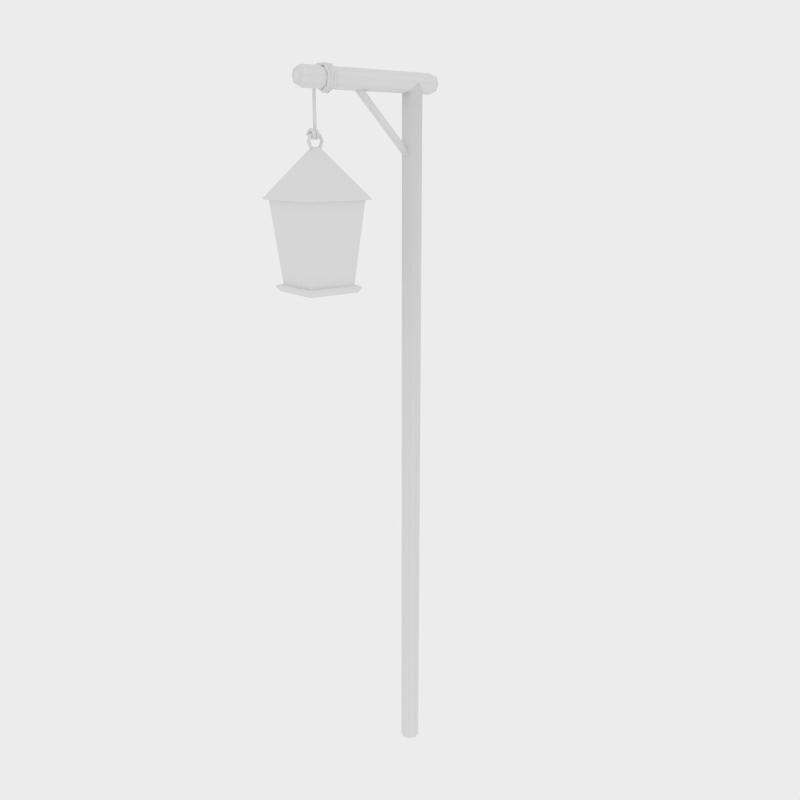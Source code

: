# Source: OldLampPost.blend  (saved by Blender 2.69.0; exported with 4.5.12 LTS)
import bpy
from mathutils import Matrix  # noqa: F401  (used for matrix-valued properties, if any)

bpy.ops.wm.read_factory_settings(use_empty=True)
scene = bpy.context.scene
scene.name = 'Scene'

# ---- collections
col_collection_1 = bpy.data.collections.new('Collection 1'); scene.collection.children.link(col_collection_1)

# ---- materials (node trees are filled in below, after node groups)
mat_lamp = bpy.data.materials.new('lamp')
mat_lamp.alpha_threshold = 0.0
mat_lamp.use_transparent_shadow = False
mat_lamp.specular_color = (0.0, 0.0, 0.0)
mat_lamp.roughness = 0.5
mat_lamp.specular_intensity = 0.0
mat_lamp.line_color = (0.0, 0.0, 0.0, 1.0)

# ---- material node trees

# ---- world
world_world = bpy.data.worlds.new('World'); scene.world = world_world
world_world.color = (0.8412, 0.8412, 0.8412)
world_world.use_sun_shadow = False
world_world.sun_shadow_jitter_overblur = 0.0
world_world.cycles.sampling_method = 'MANUAL'
world_world.cycles.sample_map_resolution = 256

# ---- cameras
cam_camera_001 = bpy.data.cameras.new('Camera.001')
cam_camera_001.clip_end = 100.0
cam_camera_001.lens = 35.0
cam_camera_001.sensor_width = 32.0
cam_camera_001.sensor_height = 18.0
cam_camera_001.display_size = 2.0
cam_camera_001.dof.focus_distance = 0.0
cam_camera_001.dof.aperture_fstop = 128.0

# ---- meshes
me_torus_003 = bpy.data.meshes.new('Torus.003')
me_torus_003.from_pydata([(1.25, -4.011e-06, 1.316e-07), (1.125, -3.692e-06, 0.2165), (0.875, -3.653e-06, 0.2165), (0.75, -3.932e-06, 1.266e-07), (0.875, -4.251e-06, -0.2165), (1.125, -4.29e-06, -0.2165), (0.8839, 0.8839, 1.292e-07), (0.7955, 0.7955, 0.2165), (0.6187, 0.6187, 0.2165), (0.5303, 0.5303, 1.252e-07), (0.6187, 0.6187, -0.2165), (0.7955, 0.7955, -0.2165), (5.96e-08, 1.25, 1.209e-07), (3.281e-07, 1.125, 0.2165), (2.983e-07, 0.875, 0.2165), (8.941e-08, 0.75, 1.202e-07), (-1.195e-07, 0.875, -0.2165), (-8.969e-08, 1.125, -0.2165), (-0.8839, 0.8839, 1.117e-07), (-0.7955, 0.7955, 0.2165), (-0.6187, 0.6187, 0.2165), (-0.5303, 0.5303, 1.147e-07), (-0.6187, 0.6187, -0.2165), (-0.7955, 0.7955, -0.2165), (-1.25, -3.51e-06, 1.068e-07), (-1.125, -3.241e-06, 0.2165), (-0.875, -3.302e-06, 0.2165), (-0.75, -3.632e-06, 1.118e-07), (-0.875, -3.9e-06, -0.2165), (-1.125, -3.839e-06, -0.2165), (-0.8839, -0.8839, 1.092e-07), (-0.7955, -0.7955, 0.2165), (-0.6187, -0.6187, 0.2165), (-0.5303, -0.5303, 1.132e-07), (-0.6187, -0.6187, -0.2165), (-0.7955, -0.7955, -0.2165), (5.96e-08, -1.25, 1.175e-07), (3.281e-07, -1.125, 0.2165), (2.983e-07, -0.875, 0.2165), (8.941e-08, -0.75, 1.182e-07), (-1.195e-07, -0.875, -0.2165), (-8.969e-08, -1.125, -0.2165), (0.8839, -0.8839, 1.268e-07), (0.7955, -0.7955, 0.2165), (0.6187, -0.6187, 0.2165), (0.5303, -0.5303, 1.237e-07), (0.6187, -0.6187, -0.2165), (0.7955, -0.7955, -0.2165), (0.3183, 0.9058, -0.2711), (0.5211, 0.9085, -0.3866), (0.5211, 0.9139, -0.6176), (0.3183, 0.9165, -0.7331), (0.1154, 0.9139, -0.6176), (0.1154, 0.9085, -0.3866), (0.2576, 0.7117, -0.1782), (0.4696, 0.6273, -0.2669), (0.4696, 0.4585, -0.4442), (0.2576, 0.3741, -0.5328), (0.04556, 0.4585, -0.4442), (0.04556, 0.6273, -0.2669), (0.1919, 0.6351, -0.0005601), (0.4039, 0.5127, -0.001149), (0.4039, 0.2679, -0.002326), (0.1919, 0.1455, -0.002915), (-0.02017, 0.2679, -0.002326), (-0.02017, 0.5127, -0.001149), (0.1261, 0.71, 0.1778), (0.3381, 0.6248, 0.2657), (0.3381, 0.4542, 0.4413), (0.1261, 0.369, 0.5291), (-0.0859, 0.4542, 0.4413), (-0.0859, 0.6248, 0.2657), (0.06039, 0.8906, 0.2475), (0.2724, 0.8948, 0.3698), (0.2724, 0.9032, 0.6145), (0.06039, 0.9074, 0.7368), (-0.1516, 0.9032, 0.6145), (-0.1516, 0.8948, 0.3698), (-0.005338, 1.066, 0.1656), (0.2067, 1.157, 0.2473), (0.2067, 1.339, 0.4108), (-0.005338, 1.43, 0.4926), (-0.2174, 1.339, 0.4108), (-0.2174, 1.157, 0.2473), (-0.07107, 1.128, -0.01756), (0.1409, 1.25, -0.02658), (0.1409, 1.495, -0.04462), (-0.07107, 1.617, -0.05363), (-0.2831, 1.495, -0.04462), (-0.2831, 1.25, -0.02658), (-0.1368, 1.04, -0.1895), (0.07522, 1.118, -0.2838), (0.07522, 1.274, -0.4723), (-0.1368, 1.352, -0.5665), (-0.3488, 1.274, -0.4723), (-0.3488, 1.118, -0.2838), (-0.2025, 0.8542, -0.2448), (0.009488, 0.8404, -0.3664), (0.009488, 0.8128, -0.6096), (-0.2025, 0.799, -0.7313), (-0.4145, 0.8128, -0.6096), (-0.4145, 0.8404, -0.3664), (-0.2683, 0.6859, -0.1494), (-0.05624, 0.5886, -0.2237), (-0.05624, 0.3941, -0.3724), (-0.2683, 0.2969, -0.4468), (-0.4803, 0.3941, -0.3724), (-0.4803, 0.5886, -0.2237), (-0.334, 0.6379, 0.03809), (-0.122, 0.517, 0.05666), (-0.122, 0.275, 0.09379), (-0.334, 0.154, 0.1124), (-0.546, 0.275, 0.09379), (-0.546, 0.517, 0.05666), (-0.3997, 0.7399, 0.2026), (-0.1877, 0.6694, 0.3026), (-0.1877, 0.5284, 0.5028), (-0.3997, 0.458, 0.6029), (-0.6117, 0.5284, 0.5028), (-0.6117, 0.6694, 0.3026), (-0.4654, 0.9291, 0.2431), (-0.2534, 0.9524, 0.3633), (-0.2534, 0.999, 0.6036), (-0.4654, 1.022, 0.7238), (-0.6775, 0.999, 0.6036), (-0.6775, 0.9524, 0.3633), (-0.5312, 1.089, 0.1348), (-0.3192, 1.192, 0.2013), (-0.3192, 1.398, 0.3342), (-0.5312, 1.501, 0.4007), (-0.7432, 1.398, 0.3342), (-0.7432, 1.192, 0.2013), (-0.5969, 1.122, -0.05587), (-0.3849, 1.242, -0.08387), (-0.3849, 1.48, -0.1399), (-0.5969, 1.599, -0.1679), (-0.8089, 1.48, -0.1399), (-0.8089, 1.242, -0.08387), (-0.6626, 1.008, -0.2118), (-0.4506, 1.07, -0.3171), (-0.4506, 1.195, -0.5278), (-0.6626, 1.258, -0.6331), (-0.8747, 1.195, -0.5278), (-0.8747, 1.07, -0.3171), (-0.7284, 0.8162, -0.2374), (-0.5164, 0.7835, -0.3554), (-0.5164, 0.7182, -0.5913), (-0.7284, 0.6855, -0.7093), (-0.9404, 0.7182, -0.5913), (-0.9404, 0.7835, -0.3554), (0.3132, 7.799, -0.2962), (0.1195, 7.825, -0.4049), (0.1195, 7.878, -0.6223), (0.3132, 7.904, -0.731), (0.5069, 7.878, -0.6223), (0.5069, 7.825, -0.4049), (0.371, 8.748, 0.4831), (0.1773, 8.849, 0.4364), (0.1773, 9.052, 0.3429), (0.371, 9.154, 0.2961), (0.5646, 9.052, 0.3429), (0.5646, 8.849, 0.4364), (0.4287, 8.723, 1.71), (0.2351, 8.822, 1.761), (0.2351, 9.022, 1.863), (0.4287, 9.121, 1.914), (0.6224, 9.022, 1.863), (0.6224, 8.822, 1.761), (0.4865, 7.743, 2.45), (0.2929, 7.765, 2.56), (0.2929, 7.808, 2.779), (0.4865, 7.83, 2.889), (0.6802, 7.808, 2.779), (0.6802, 7.765, 2.56), (0.5443, 6.556, 2.139), (0.3506, 6.483, 2.224), (0.3506, 6.338, 2.394), (0.5443, 6.265, 2.479), (0.7379, 6.338, 2.394), (0.7379, 6.483, 2.224), (0.602, 6.065, 1.014), (0.4084, 5.954, 1.009), (0.4084, 5.73, 1.0), (0.602, 5.619, 0.9956), (0.7957, 5.73, 1.0), (0.7957, 5.954, 1.009), (0.6598, 6.646, -0.06797), (0.4662, 6.58, -0.1585), (0.4662, 6.449, -0.3397), (0.6598, 6.383, -0.4302), (0.8535, 6.449, -0.3397), (0.8535, 6.58, -0.1585), (0.7176, 7.855, -0.2816), (0.5239, 7.885, -0.3892), (0.5239, 7.946, -0.6043), (0.7176, 7.977, -0.7119), (0.9112, 7.946, -0.6043), (0.9112, 7.885, -0.3892), (0.7754, 8.771, 0.5356), (0.5817, 8.874, 0.493), (0.5817, 9.081, 0.4079), (0.7754, 9.184, 0.3653), (0.969, 9.081, 0.4079), (0.969, 8.874, 0.493), (0.8331, 8.696, 1.761), (0.6395, 8.793, 1.816), (0.6395, 8.988, 1.925), (0.8331, 9.085, 1.98), (1.027, 8.988, 1.925), (1.027, 8.793, 1.816), (0.8909, 7.687, 2.46), (0.6972, 7.704, 2.571), (0.6972, 7.739, 2.792), (0.8909, 7.756, 2.902), (1.085, 7.739, 2.792), (1.085, 7.704, 2.571), (0.9487, 6.513, 2.101), (0.755, 6.437, 2.183), (0.755, 6.285, 2.347), (0.9487, 6.209, 2.429), (1.142, 6.285, 2.347), (1.142, 6.437, 2.183), (1.006, 6.069, 0.9566), (0.8128, 5.957, 0.9475), (0.8128, 5.735, 0.9293), (1.006, 5.623, 0.9202), (1.2, 5.735, 0.9293), (1.2, 5.957, 0.9475), (1.064, 6.693, -0.1006), (0.8705, 6.631, -0.1938), (0.8705, 6.507, -0.3801), (1.064, 6.446, -0.4732), (1.258, 6.507, -0.3801), (1.258, 6.631, -0.1938), (1.122, 7.909, -0.2649), (0.9283, 7.944, -0.3711), (0.9283, 8.014, -0.5835), (1.122, 8.049, -0.6898), (1.316, 8.014, -0.5835), (1.316, 7.944, -0.3711), (1.18, 8.791, 0.589), (0.9861, 8.896, 0.5507), (0.9861, 9.106, 0.474), (1.18, 9.211, 0.4357), (1.373, 9.106, 0.474), (1.373, 8.896, 0.5507), (1.238, 8.667, 1.81), (1.044, 8.762, 1.869), (1.044, 8.952, 1.987), (1.238, 9.047, 2.045), (1.431, 8.952, 1.987), (1.431, 8.762, 1.869), (1.295, 7.63, 2.468), (1.102, 7.643, 2.579), (1.102, 7.668, 2.801), (1.295, 7.681, 2.912), (1.489, 7.668, 2.801), (1.489, 7.643, 2.579), (1.353, 6.472, 2.061), (1.159, 6.393, 2.14), (1.159, 6.234, 2.297), (1.353, 6.154, 2.376), (1.547, 6.234, 2.297), (1.547, 6.393, 2.14), (1.411, 6.075, 0.8996), (1.217, 5.964, 0.886), (1.217, 5.742, 0.8588), (1.411, 5.631, 0.8451), (1.604, 5.742, 0.8588), (1.604, 5.964, 0.886), (16.16, -91.8, 1.071), (15.76, -91.8, 2.03), (14.8, -91.8, 2.428), (13.84, -91.8, 2.03), (13.44, -91.8, 1.071), (13.84, -91.8, 0.1116), (14.8, -91.8, -0.2858), (15.76, -91.8, 0.1116), (4.942, -7.08, 4.958), (-4.945, -7.08, 4.96), (0.4517, -0.784, 0.4695), (4.389, -7.08, 4.405), (-4.392, -7.08, 4.406), (3.286, -17.89, 3.303), (-3.29, -17.89, 3.304), (-0.4566, -0.784, 0.4697), (0.2605, -0.666, 0.2784), (-0.2655, -0.666, 0.2785), (4.912, -6.861, 4.928), (-4.915, -6.861, 4.93), (3.776, -17.89, 3.793), (-3.78, -17.89, 3.794), (4.052, -18.16, 4.068), (-4.055, -18.16, 4.07), (3.6, -18.8, 3.617), (-3.604, -18.8, 3.618), (-4.321, -7.784, 0.01543), (4.316, -7.784, 0.01543), (4.317, -7.784, 4.333), (-4.32, -7.784, 4.335), (3.359, -17.18, 3.376), (-3.363, -17.18, 3.377), (-4.946, -7.08, 0.01543), (4.941, -7.08, 0.01543), (-4.393, -7.08, 0.01543), (4.387, -7.08, 0.01543), (-3.291, -17.89, 0.01543), (3.285, -17.89, 0.01543), (-4.916, -6.861, 0.01543), (4.911, -6.861, 0.01543), (-3.78, -17.89, 0.01543), (3.775, -17.89, 0.01543), (-4.056, -18.16, 0.01543), (4.051, -18.36, 0.01543), (-3.605, -18.8, 0.01543), (3.6, -18.8, 0.01543), (3.358, -17.18, 0.01469), (-3.363, -17.18, 0.01543), (4.942, -7.08, 4.134), (0.4517, -0.784, 0.3938), (4.388, -7.08, 3.673), (3.286, -17.89, 2.755), (0.2605, -0.666, 0.2345), (4.912, -6.861, 4.109), (3.776, -17.89, 3.163), (4.052, -18.16, 3.392), (3.6, -18.8, 3.016), (-4.32, -7.784, 3.615), (-3.363, -17.18, 2.817), (-4.945, -7.08, 4.136), (-0.4566, -0.784, 0.394), (-4.392, -7.08, 3.675), (-3.29, -17.89, 2.756), (-0.2655, -0.666, 0.2346), (-4.915, -6.861, 4.111), (-3.78, -17.89, 3.165), (-4.055, -18.16, 3.394), (-3.604, -18.8, 3.018), (4.317, -7.784, 3.613), (3.359, -17.18, 2.815), (3.965, -7.08, 4.958), (0.362, -0.784, 0.4695), (3.521, -7.08, 4.405), (2.637, -17.89, 3.303), (0.2085, -0.666, 0.2784), (3.941, -6.861, 4.928), (3.03, -17.89, 3.793), (3.251, -18.16, 4.068), (2.889, -18.8, 3.617), (3.464, -7.784, 4.333), (2.695, -17.18, 3.376), (2.888, -18.8, 0.01479), (0.2085, -0.666, 0.2345), (2.889, -18.8, 3.017), (-3.907, -7.08, 4.96), (-0.3613, -0.784, 0.4697), (-3.47, -7.08, 4.406), (-2.6, -17.89, 3.304), (-0.2103, -0.666, 0.2785), (-3.884, -6.861, 4.93), (-2.987, -17.89, 3.794), (-3.204, -18.16, 4.069), (-2.848, -18.8, 3.618), (-3.414, -7.784, 4.334), (-2.657, -17.18, 3.377), (-2.849, -18.8, 0.01606), (-0.2103, -0.666, 0.2346), (-2.848, -18.8, 3.018), (4.942, -7.08, -4.927), (-4.945, -7.08, -4.929), (0.4517, -0.784, -0.4387), (4.388, -7.08, -4.374), (-4.392, -7.08, -4.376), (3.286, -17.89, -3.272), (-3.29, -17.89, -3.273), (-0.4566, -0.784, -0.4389), (0.2605, -0.666, -0.2475), (-0.2655, -0.666, -0.2476), (4.912, -6.861, -4.897), (-4.915, -6.861, -4.899), (3.776, -17.89, -3.762), (-3.78, -17.89, -3.763), (4.052, -18.16, -4.037), (-4.055, -18.16, -4.039), (3.6, -18.8, -3.586), (-3.604, -18.8, -3.588), (4.317, -7.784, -4.302), (-4.32, -7.784, -4.304), (3.359, -17.18, -3.345), (-3.363, -17.18, -3.346), (0.4516, -0.784, 0.01543), (-0.4567, -0.784, 0.01543), (0.2604, -0.666, 0.01543), (-0.2655, -0.666, 0.01543), (3.358, -17.18, 0.01617), (4.942, -7.08, -4.103), (0.4517, -0.784, -0.363), (4.388, -7.08, -3.642), (3.286, -17.89, -2.724), (0.2605, -0.666, -0.2037), (4.912, -6.861, -4.078), (3.776, -17.89, -3.132), (4.052, -18.16, -3.361), (3.6, -18.8, -2.986), (-4.32, -7.784, -3.584), (-3.363, -17.18, -2.786), (-4.945, -7.08, -4.105), (-0.4566, -0.784, -0.3632), (-4.392, -7.08, -3.644), (-3.29, -17.89, -2.725), (-0.2655, -0.666, -0.2038), (-4.915, -6.861, -4.08), (-3.78, -17.89, -3.134), (-4.055, -18.16, -3.363), (-3.604, -18.8, -2.987), (4.317, -7.784, -3.582), (3.359, -17.18, -2.785), (3.965, -7.08, -4.927), (0.362, -0.784, -0.4387), (3.521, -7.08, -4.374), (2.637, -17.89, -3.272), (0.2085, -0.666, -0.2475), (3.941, -6.861, -4.897), (3.03, -17.89, -3.762), (3.251, -18.16, -4.037), (2.889, -18.8, -3.586), (3.464, -7.784, -4.302), (2.695, -17.18, -3.345), (0.2085, -0.666, 0.01543), (2.888, -18.8, 0.01607), (0.2085, -0.666, -0.2037), (2.889, -18.8, -2.986), (-3.907, -7.08, -4.929), (-0.3613, -0.784, -0.4388), (-3.47, -7.08, -4.375), (-2.6, -17.89, -3.273), (-0.2103, -0.666, -0.2476), (-3.884, -6.861, -4.899), (-2.987, -17.89, -3.763), (-3.204, -18.16, -4.039), (-2.848, -18.8, -3.587), (-3.414, -7.784, -4.304), (-2.657, -17.18, -3.346), (-0.2104, -0.666, 0.01543), (-2.849, -18.8, 0.0148), (-0.2103, -0.666, -0.2038), (-2.848, -18.8, -2.987), (15.92, -2.832, 1.071), (4.465, 8.62, 1.071), (15.81, -2.938, 1.432), (4.36, 8.514, 1.432), (15.56, -3.193, 1.582), (4.104, 8.258, 1.582), (15.3, -3.449, 1.432), (3.849, 8.003, 1.432), (15.19, -3.555, 1.071), (3.743, 7.897, 1.071), (15.3, -3.449, 0.7097), (3.849, 8.003, 0.7097), (15.56, -3.193, 0.56), (4.104, 8.258, 0.56), (15.81, -2.938, 0.7097), (4.36, 8.514, 0.7097), (16.16, -91.8, 1.071), (16.16, 7.561, 1.071), (15.76, -91.8, 2.03), (15.76, 7.561, 2.03), (14.8, -91.8, 2.428), (14.8, 7.561, 2.428), (13.84, -91.8, 2.03), (13.84, 7.561, 2.03), (13.44, -91.8, 1.071), (13.44, 7.561, 1.071), (13.84, -91.8, 0.1116), (13.84, 7.561, 0.1116), (14.8, -91.8, -0.2858), (14.8, 7.561, -0.2858), (15.76, -91.8, 0.1116), (15.76, 7.561, 0.1116), (-3.173, 6.451, 1.071), (18.37, 6.319, 1.071), (-3.173, 6.754, 1.801), (18.37, 6.66, 1.895), (-3.173, 7.484, 2.103), (18.37, 7.484, 2.236), (-3.173, 8.214, 1.801), (18.37, 8.307, 1.895), (-3.173, 8.516, 1.071), (18.37, 8.649, 1.071), (-3.173, 8.214, 0.3411), (18.37, 8.307, 0.2472), (-3.173, 7.484, 0.03876), (18.37, 7.484, -0.09405), (-3.173, 6.754, 0.3411), (18.37, 6.66, 0.2472), (-2.55, 6.127, 1.071), (-2.55, 6.524, 2.03), (-2.55, 7.484, 2.428), (-2.55, 8.443, 2.03), (-2.55, 8.84, 1.071), (-2.55, 8.443, 0.1116), (-2.55, 7.484, -0.2858), (-2.55, 6.524, 0.1116), (17.68, 6.127, 1.071), (17.68, 6.524, 2.03), (17.68, 7.484, 2.428), (17.68, 8.443, 2.03), (17.68, 8.84, 1.071), (17.68, 8.443, 0.1116), (17.68, 7.484, -0.2858), (17.68, 6.524, 0.1116)], [], [(0, 6, 7, 1), (1, 7, 8, 2), (2, 8, 9, 3), (3, 9, 10, 4), (4, 10, 11, 5), (0, 5, 11, 6), (6, 12, 13, 7), (7, 13, 14, 8), (8, 14, 15, 9), (9, 15, 16, 10), (10, 16, 17, 11), (11, 17, 12, 6), (12, 18, 19, 13), (13, 19, 20, 14), (14, 20, 21, 15), (15, 21, 22, 16), (16, 22, 23, 17), (17, 23, 18, 12), (18, 24, 25, 19), (19, 25, 26, 20), (20, 26, 27, 21), (21, 27, 28, 22), (22, 28, 29, 23), (23, 29, 24, 18), (24, 30, 31, 25), (25, 31, 32, 26), (26, 32, 33, 27), (27, 33, 34, 28), (28, 34, 35, 29), (29, 35, 30, 24), (30, 36, 37, 31), (31, 37, 38, 32), (32, 38, 39, 33), (33, 39, 40, 34), (34, 40, 41, 35), (35, 41, 36, 30), (36, 42, 43, 37), (37, 43, 44, 38), (38, 44, 45, 39), (39, 45, 46, 40), (40, 46, 47, 41), (41, 47, 42, 36), (42, 0, 1, 43), (43, 1, 2, 44), (44, 2, 3, 45), (45, 3, 4, 46), (46, 4, 5, 47), (47, 5, 0, 42), (49, 48, 54, 55), (55, 54, 60, 61), (61, 60, 66, 67), (67, 66, 72, 73), (73, 72, 78, 79), (79, 78, 84, 85), (85, 84, 90, 91), (91, 90, 96, 97), (97, 96, 102, 103), (103, 102, 108, 109), (109, 108, 114, 115), (115, 114, 120, 121), (121, 120, 126, 127), (127, 126, 132, 133), (133, 132, 138, 139), (139, 138, 144, 145), (50, 49, 55, 56), (56, 55, 61, 62), (62, 61, 67, 68), (68, 67, 73, 74), (74, 73, 79, 80), (80, 79, 85, 86), (86, 85, 91, 92), (92, 91, 97, 98), (98, 97, 103, 104), (104, 103, 109, 110), (110, 109, 115, 116), (116, 115, 121, 122), (122, 121, 127, 128), (128, 127, 133, 134), (134, 133, 139, 140), (140, 139, 145, 146), (51, 50, 56, 57), (57, 56, 62, 63), (63, 62, 68, 69), (69, 68, 74, 75), (75, 74, 80, 81), (81, 80, 86, 87), (87, 86, 92, 93), (93, 92, 98, 99), (99, 98, 104, 105), (105, 104, 110, 111), (111, 110, 116, 117), (117, 116, 122, 123), (123, 122, 128, 129), (129, 128, 134, 135), (135, 134, 140, 141), (141, 140, 146, 147), (52, 51, 57, 58), (58, 57, 63, 64), (64, 63, 69, 70), (70, 69, 75, 76), (76, 75, 81, 82), (82, 81, 87, 88), (88, 87, 93, 94), (94, 93, 99, 100), (100, 99, 105, 106), (106, 105, 111, 112), (112, 111, 117, 118), (118, 117, 123, 124), (124, 123, 129, 130), (130, 129, 135, 136), (136, 135, 141, 142), (142, 141, 147, 148), (53, 52, 58, 59), (59, 58, 64, 65), (65, 64, 70, 71), (71, 70, 76, 77), (77, 76, 82, 83), (83, 82, 88, 89), (89, 88, 94, 95), (95, 94, 100, 101), (101, 100, 106, 107), (107, 106, 112, 113), (113, 112, 118, 119), (119, 118, 124, 125), (125, 124, 130, 131), (131, 130, 136, 137), (137, 136, 142, 143), (143, 142, 148, 149), (48, 53, 59, 54), (54, 59, 65, 60), (60, 65, 71, 66), (66, 71, 77, 72), (72, 77, 83, 78), (78, 83, 89, 84), (84, 89, 95, 90), (90, 95, 101, 96), (96, 101, 107, 102), (102, 107, 113, 108), (108, 113, 119, 114), (114, 119, 125, 120), (120, 125, 131, 126), (126, 131, 137, 132), (132, 137, 143, 138), (138, 143, 149, 144), (151, 150, 156, 157), (157, 156, 162, 163), (163, 162, 168, 169), (169, 168, 174, 175), (175, 174, 180, 181), (181, 180, 186, 187), (187, 186, 192, 193), (193, 192, 198, 199), (199, 198, 204, 205), (205, 204, 210, 211), (211, 210, 216, 217), (217, 216, 222, 223), (223, 222, 228, 229), (229, 228, 234, 235), (235, 234, 240, 241), (241, 240, 246, 247), (247, 246, 252, 253), (253, 252, 258, 259), (259, 258, 264, 265), (152, 151, 157, 158), (158, 157, 163, 164), (164, 163, 169, 170), (170, 169, 175, 176), (176, 175, 181, 182), (182, 181, 187, 188), (188, 187, 193, 194), (194, 193, 199, 200), (200, 199, 205, 206), (206, 205, 211, 212), (212, 211, 217, 218), (218, 217, 223, 224), (224, 223, 229, 230), (230, 229, 235, 236), (236, 235, 241, 242), (242, 241, 247, 248), (248, 247, 253, 254), (254, 253, 259, 260), (260, 259, 265, 266), (154, 155, 49, 50), (153, 152, 158, 159), (159, 158, 164, 165), (165, 164, 170, 171), (171, 170, 176, 177), (177, 176, 182, 183), (183, 182, 188, 189), (189, 188, 194, 195), (195, 194, 200, 201), (201, 200, 206, 207), (207, 206, 212, 213), (213, 212, 218, 219), (219, 218, 224, 225), (225, 224, 230, 231), (231, 230, 236, 237), (237, 236, 242, 243), (243, 242, 248, 249), (249, 248, 254, 255), (255, 254, 260, 261), (261, 260, 266, 267), (155, 150, 48, 49), (154, 153, 159, 160), (160, 159, 165, 166), (166, 165, 171, 172), (172, 171, 177, 178), (178, 177, 183, 184), (184, 183, 189, 190), (190, 189, 195, 196), (196, 195, 201, 202), (202, 201, 207, 208), (208, 207, 213, 214), (214, 213, 219, 220), (220, 219, 225, 226), (226, 225, 231, 232), (232, 231, 237, 238), (238, 237, 243, 244), (244, 243, 249, 250), (250, 249, 255, 256), (256, 255, 261, 262), (262, 261, 267, 268), (150, 151, 53, 48), (265, 264, 269, 268, 267, 266), (155, 154, 160, 161), (161, 160, 166, 167), (167, 166, 172, 173), (173, 172, 178, 179), (179, 178, 184, 185), (185, 184, 190, 191), (191, 190, 196, 197), (197, 196, 202, 203), (203, 202, 208, 209), (209, 208, 214, 215), (215, 214, 220, 221), (221, 220, 226, 227), (227, 226, 232, 233), (233, 232, 238, 239), (239, 238, 244, 245), (245, 244, 250, 251), (251, 250, 256, 257), (257, 256, 262, 263), (263, 262, 268, 269), (151, 152, 52, 53), (150, 155, 161, 156), (156, 161, 167, 162), (162, 167, 173, 168), (168, 173, 179, 174), (174, 179, 185, 180), (180, 185, 191, 186), (186, 191, 197, 192), (192, 197, 203, 198), (198, 203, 209, 204), (204, 209, 215, 210), (210, 215, 221, 216), (216, 221, 227, 222), (222, 227, 233, 228), (228, 233, 239, 234), (234, 239, 245, 240), (240, 245, 251, 246), (246, 251, 257, 252), (252, 257, 263, 258), (258, 263, 269, 264), (152, 153, 51, 52), (153, 154, 50, 51), (145, 144, 149, 148, 147, 146), (270, 271, 272, 273, 274, 275, 276, 277), (334, 289, 285, 330), (345, 288, 280, 341), (318, 278, 281, 320), (354, 279, 282, 356), (339, 300, 283, 321), (364, 301, 284, 357), (341, 280, 286, 344), (352, 344, 286, 322), (330, 285, 287, 333), (329, 279, 289, 334), (340, 278, 288, 345), (321, 283, 290, 324), (357, 284, 291, 360), (324, 290, 292, 325), (360, 291, 293, 361), (325, 292, 294, 326), (356, 282, 299, 363), (361, 293, 295, 362), (320, 281, 298, 338), (338, 298, 300, 339), (363, 299, 301, 364), (323, 309, 390, 319), (329, 302, 304, 331), (328, 317, 306, 332), (319, 390, 392, 322), (318, 303, 309, 323), (332, 306, 310, 335), (335, 310, 312, 336), (331, 304, 296, 327), (336, 312, 314, 337), (367, 337, 314, 365), (327, 296, 317, 328), (308, 334, 330, 391), (303, 318, 320, 305), (316, 339, 321, 307), (428, 352, 322, 392), (391, 330, 333, 393), (302, 329, 334, 308), (307, 321, 324, 311), (311, 324, 325, 313), (313, 325, 326, 315), (305, 320, 338, 297), (297, 338, 339, 316), (288, 323, 319, 280), (279, 329, 331, 282), (301, 328, 332, 284), (280, 319, 322, 286), (278, 318, 323, 288), (284, 332, 335, 291), (291, 335, 336, 293), (282, 331, 327, 299), (293, 336, 337, 295), (362, 295, 337, 367), (299, 327, 328, 301), (359, 345, 341, 355), (278, 340, 342, 281), (300, 350, 343, 283), (355, 341, 344, 358), (366, 358, 344, 352), (354, 340, 345, 359), (283, 343, 346, 290), (290, 346, 347, 292), (281, 342, 349, 298), (292, 347, 348, 294), (298, 349, 350, 300), (326, 353, 351, 315), (443, 366, 352, 428), (294, 348, 353, 326), (340, 354, 356, 342), (350, 364, 357, 343), (343, 357, 360, 346), (346, 360, 361, 347), (342, 356, 363, 349), (347, 361, 362, 348), (349, 363, 364, 350), (353, 367, 365, 351), (348, 362, 367, 353), (289, 359, 355, 285), (285, 355, 358, 287), (333, 287, 358, 366), (279, 354, 359, 289), (393, 333, 366, 443), (411, 407, 375, 379), (422, 418, 370, 378), (395, 397, 371, 368), (432, 434, 372, 369), (416, 398, 373, 388), (442, 435, 374, 389), (418, 421, 376, 370), (430, 399, 376, 421), (407, 410, 377, 375), (406, 411, 379, 369), (417, 422, 378, 368), (398, 401, 380, 373), (435, 438, 381, 374), (401, 402, 382, 380), (438, 439, 383, 381), (402, 403, 384, 382), (434, 441, 387, 372), (439, 440, 385, 383), (397, 415, 386, 371), (415, 416, 388, 386), (441, 442, 389, 387), (406, 408, 304, 302), (405, 409, 306, 317), (396, 399, 392, 390), (395, 400, 309, 303), (409, 412, 310, 306), (412, 413, 312, 310), (408, 404, 296, 304), (413, 414, 314, 312), (403, 315, 429, 431), (404, 405, 317, 296), (302, 308, 411, 406), (303, 305, 397, 395), (297, 394, 416, 415), (428, 392, 399, 430), (391, 393, 410, 407), (307, 311, 401, 398), (394, 307, 398, 416), (305, 297, 415, 397), (400, 396, 390, 309), (378, 370, 396, 400), (369, 372, 408, 406), (389, 374, 409, 405), (370, 376, 399, 396), (368, 378, 400, 395), (374, 381, 412, 409), (381, 383, 413, 412), (372, 387, 404, 408), (383, 385, 414, 413), (440, 446, 414, 385), (387, 389, 405, 404), (437, 433, 418, 422), (368, 371, 419, 417), (388, 373, 420, 427), (433, 436, 421, 418), (445, 430, 421, 436), (432, 437, 422, 417), (373, 380, 423, 420), (380, 382, 424, 423), (371, 386, 426, 419), (382, 384, 425, 424), (386, 388, 427, 426), (313, 315, 403, 402), (443, 428, 430, 445), (384, 403, 431, 425), (417, 419, 434, 432), (427, 420, 435, 442), (420, 423, 438, 435), (423, 424, 439, 438), (419, 426, 441, 434), (424, 425, 440, 439), (426, 427, 442, 441), (431, 429, 444, 446), (425, 431, 446, 440), (379, 375, 433, 437), (375, 377, 436, 433), (410, 445, 436, 377), (369, 379, 437, 432), (393, 443, 445, 410), (308, 391, 407, 411), (446, 444, 314, 414), (311, 313, 402, 401), (447, 448, 450, 449), (449, 450, 452, 451), (451, 452, 454, 453), (453, 454, 456, 455), (455, 456, 458, 457), (457, 458, 460, 459), (450, 448, 462, 460, 458, 456, 454, 452), (461, 462, 448, 447), (459, 460, 462, 461), (447, 449, 451, 453, 455, 457, 459, 461), (463, 464, 466, 465), (465, 466, 468, 467), (467, 468, 470, 469), (469, 470, 472, 471), (471, 472, 474, 473), (473, 474, 476, 475), (466, 464, 478, 476, 474, 472, 470, 468), (477, 478, 464, 463), (475, 476, 478, 477), (503, 480, 482, 504), (504, 482, 484, 505), (505, 484, 486, 506), (506, 486, 488, 507), (507, 488, 490, 508), (508, 490, 492, 509), (482, 480, 494, 492, 490, 488, 486, 484), (510, 494, 480, 503), (509, 492, 494, 510), (479, 481, 483, 485, 487, 489, 491, 493), (479, 495, 496, 481), (481, 496, 497, 483), (483, 497, 498, 485), (485, 498, 499, 487), (487, 499, 500, 489), (489, 500, 501, 491), (493, 502, 495, 479), (491, 501, 502, 493), (495, 503, 504, 496), (496, 504, 505, 497), (497, 505, 506, 498), (498, 506, 507, 499), (499, 507, 508, 500), (500, 508, 509, 501), (502, 510, 503, 495), (501, 509, 510, 502)])
me_torus_003.polygons.foreach_set('use_smooth', [1, 1, 1, 1, 1, 1, 1, 1, 1, 1, 1, 1, 1, 1, 1, 1, 1, 1, 1, 1, 1, 1, 1, 1, 1, 1, 1, 1, 1, 1, 1, 1, 1, 1, 1, 1, 1, 1, 1, 1, 1, 1, 1, 1, 1, 1, 1, 1, 1, 1, 1, 1, 1, 1, 1, 1, 1, 1, 1, 1, 1, 1, 1, 1, 1, 1, 1, 1, 1, 1, 1, 1, 1, 1, 1, 1, 1, 1, 1, 1, 1, 1, 1, 1, 1, 1, 1, 1, 1, 1, 1, 1, 1, 1, 1, 1, 1, 1, 1, 1, 1, 1, 1, 1, 1, 1, 1, 1, 1, 1, 1, 1, 1, 1, 1, 1, 1, 1, 1, 1, 1, 1, 1, 1, 1, 1, 1, 1, 1, 1, 1, 1, 1, 1, 1, 1, 1, 1, 1, 1, 1, 1, 1, 1, 1, 1, 1, 1, 1, 1, 1, 1, 1, 1, 1, 1, 1, 1, 1, 1, 1, 1, 1, 1, 1, 1, 1, 1, 1, 1, 1, 1, 1, 1, 1, 1, 1, 1, 1, 1, 1, 1, 1, 1, 1, 1, 1, 1, 1, 1, 1, 1, 1, 1, 1, 1, 1, 1, 1, 1, 1, 1, 1, 1, 1, 1, 1, 1, 1, 1, 1, 1, 1, 1, 1, 1, 1, 1, 1, 1, 1, 1, 1, 1, 1, 1, 1, 1, 1, 1, 1, 1, 1, 1, 1, 1, 1, 1, 1, 1, 1, 1, 1, 1, 1, 1, 1, 1, 1, 1, 1, 1, 1, 1, 1, 1, 1, 1, 1, 1, 1, 1, 1, 1, 1, 1, 1, 0, 0, 0, 0, 0, 0, 0, 0, 0, 0, 0, 0, 0, 0, 0, 0, 0, 0, 0, 0, 0, 0, 0, 0, 0, 0, 0, 0, 0, 0, 0, 0, 0, 0, 0, 0, 0, 0, 0, 0, 0, 0, 0, 0, 0, 0, 0, 0, 0, 0, 0, 0, 0, 0, 0, 0, 0, 0, 0, 0, 0, 0, 0, 0, 0, 0, 0, 0, 0, 0, 0, 0, 0, 0, 0, 0, 0, 0, 0, 0, 0, 0, 0, 0, 0, 0, 0, 0, 0, 0, 0, 0, 0, 0, 0, 0, 0, 0, 0, 0, 0, 0, 0, 0, 0, 0, 0, 0, 0, 0, 0, 0, 0, 0, 0, 0, 0, 0, 0, 0, 0, 0, 0, 0, 0, 0, 0, 0, 0, 0, 0, 0, 0, 0, 0, 0, 0, 0, 0, 0, 0, 0, 0, 0, 0, 0, 0, 0, 0, 0, 0, 0, 0, 0, 0, 0, 0, 0, 0, 0, 0, 0, 0, 0, 1, 1, 1, 1, 1, 1, 1, 1, 1, 1, 1, 1, 1, 1, 1, 1, 1, 1, 1, 1, 1, 1, 1, 1, 1, 1, 1, 1, 1, 1, 1, 1, 1, 1, 1, 1, 1, 1, 1, 1, 1, 1, 1, 1, 1])
_uv = me_torus_003.uv_layers.new(name='bake')
_uv.uv.foreach_set('vector', [0.6247, 0.02414, 0.6247, 0.02643, 0.6234, 0.0262, 0.6234, 0.02414, 0.6246, 0.08812, 0.6193, 0.08813, 0.6199, 0.08753, 0.624, 0.08752, 0.6398, 0.02345, 0.6399, 0.02183, 0.6412, 0.02206, 0.6412, 0.02345, 0.6412, 0.02345, 0.6412, 0.02206, 0.6425, 0.02183, 0.6425, 0.02345, 0.6113, 0.08332, 0.6072, 0.08332, 0.6066, 0.08272, 0.6119, 0.08272, 0.6247, 0.02414, 0.626, 0.02414, 0.626, 0.0262, 0.6247, 0.02643, 0.622, 0.02643, 0.622, 0.02411, 0.6233, 0.02412, 0.6234, 0.0262, 0.6193, 0.08813, 0.6156, 0.08655, 0.617, 0.0863, 0.6199, 0.08753, 0.6452, 0.02183, 0.6452, 0.02345, 0.6439, 0.02345, 0.6439, 0.02206, 0.6439, 0.02206, 0.6439, 0.02345, 0.6425, 0.02345, 0.6425, 0.02183, 0.6072, 0.08332, 0.6043, 0.08455, 0.6029, 0.0843, 0.6066, 0.08272, 0.6207, 0.0262, 0.6207, 0.02412, 0.622, 0.02411, 0.622, 0.02643, 0.622, 0.02411, 0.622, 0.02183, 0.6234, 0.02207, 0.6233, 0.02412, 0.6156, 0.08655, 0.6156, 0.08431, 0.617, 0.08456, 0.617, 0.0863, 0.6452, 0.02345, 0.6452, 0.02505, 0.6439, 0.02482, 0.6439, 0.02345, 0.6439, 0.02345, 0.6439, 0.02482, 0.6425, 0.02505, 0.6425, 0.02345, 0.6043, 0.08455, 0.6043, 0.08629, 0.6029, 0.08654, 0.6029, 0.0843, 0.6207, 0.02412, 0.6207, 0.02207, 0.622, 0.02183, 0.622, 0.02411, 0.6166, 0.02643, 0.6165, 0.02414, 0.6179, 0.02414, 0.618, 0.0262, 0.6156, 0.08431, 0.6193, 0.08272, 0.6199, 0.08332, 0.617, 0.08456, 0.6505, 0.02183, 0.6505, 0.02345, 0.6492, 0.02345, 0.6492, 0.02206, 0.6492, 0.02206, 0.6492, 0.02345, 0.6479, 0.02345, 0.6479, 0.02183, 0.6043, 0.08629, 0.6072, 0.08752, 0.6066, 0.08813, 0.6029, 0.08654, 0.6153, 0.0262, 0.6153, 0.02414, 0.6165, 0.02414, 0.6166, 0.02643, 0.6165, 0.02414, 0.6166, 0.02183, 0.618, 0.02206, 0.6179, 0.02414, 0.6193, 0.08272, 0.6246, 0.08272, 0.624, 0.08332, 0.6199, 0.08332, 0.6505, 0.02345, 0.6505, 0.02505, 0.6492, 0.02482, 0.6492, 0.02345, 0.6492, 0.02345, 0.6492, 0.02482, 0.6479, 0.02505, 0.6479, 0.02345, 0.6072, 0.08752, 0.6113, 0.08752, 0.6119, 0.08813, 0.6066, 0.08813, 0.6153, 0.02414, 0.6153, 0.02206, 0.6166, 0.02183, 0.6165, 0.02414, 0.6193, 0.02183, 0.6193, 0.02414, 0.618, 0.02414, 0.618, 0.02206, 0.6246, 0.08272, 0.6283, 0.0843, 0.6269, 0.08455, 0.624, 0.08332, 0.6452, 0.02505, 0.6452, 0.02343, 0.6465, 0.02344, 0.6466, 0.02482, 0.6466, 0.02482, 0.6465, 0.02344, 0.6479, 0.02343, 0.6479, 0.02505, 0.6113, 0.08752, 0.6142, 0.08629, 0.6156, 0.08654, 0.6119, 0.08813, 0.6207, 0.02206, 0.6206, 0.02414, 0.6193, 0.02414, 0.6193, 0.02183, 0.6193, 0.02414, 0.6193, 0.02643, 0.618, 0.0262, 0.618, 0.02414, 0.6283, 0.0843, 0.6283, 0.08654, 0.6269, 0.08629, 0.6269, 0.08455, 0.6452, 0.02343, 0.6452, 0.02183, 0.6466, 0.02207, 0.6465, 0.02344, 0.6465, 0.02344, 0.6466, 0.02207, 0.6479, 0.02183, 0.6479, 0.02343, 0.6142, 0.08629, 0.6142, 0.08455, 0.6156, 0.0843, 0.6156, 0.08654, 0.6206, 0.02414, 0.6207, 0.0262, 0.6193, 0.02643, 0.6193, 0.02414, 0.6247, 0.02183, 0.6247, 0.02414, 0.6234, 0.02414, 0.6234, 0.02206, 0.6283, 0.08654, 0.6246, 0.08812, 0.624, 0.08752, 0.6269, 0.08629, 0.6399, 0.02505, 0.6398, 0.02345, 0.6412, 0.02345, 0.6412, 0.02482, 0.6412, 0.02482, 0.6412, 0.02345, 0.6425, 0.02345, 0.6425, 0.02505, 0.6142, 0.08455, 0.6113, 0.08332, 0.6119, 0.08272, 0.6156, 0.0843, 0.626, 0.02206, 0.626, 0.02414, 0.6247, 0.02414, 0.6247, 0.02183, 0.7168, 0.09815, 0.718, 0.09815, 0.7184, 0.09865, 0.7171, 0.09887, 0.626, 0.02438, 0.6272, 0.02473, 0.6273, 0.02523, 0.626, 0.02509, 0.626, 0.02509, 0.6273, 0.02523, 0.6274, 0.02571, 0.626, 0.02581, 0.6592, 0.05215, 0.6604, 0.0525, 0.6605, 0.05299, 0.6592, 0.05288, 0.6592, 0.05288, 0.6605, 0.05299, 0.6606, 0.05347, 0.6592, 0.05358, 0.6567, 0.05215, 0.6578, 0.05249, 0.658, 0.05299, 0.6567, 0.05289, 0.6567, 0.05289, 0.658, 0.05299, 0.6581, 0.05346, 0.6567, 0.05357, 0.6097, 0.0242, 0.6109, 0.02452, 0.611, 0.02503, 0.6097, 0.02494, 0.6097, 0.02494, 0.611, 0.02503, 0.6112, 0.02549, 0.6097, 0.02561, 0.6123, 0.0242, 0.6134, 0.02452, 0.6136, 0.02503, 0.6122, 0.02494, 0.6122, 0.02494, 0.6136, 0.02503, 0.6137, 0.02549, 0.6123, 0.0256, 0.6618, 0.05215, 0.6629, 0.05246, 0.663, 0.05298, 0.6617, 0.05291, 0.6617, 0.05291, 0.663, 0.05298, 0.6632, 0.05342, 0.6618, 0.05355, 0.6423, 0.02643, 0.6412, 0.02615, 0.641, 0.02562, 0.6423, 0.02567, 0.6423, 0.02567, 0.641, 0.02562, 0.6409, 0.0252, 0.6423, 0.02505, 0.6423, 0.0253, 0.6435, 0.02557, 0.6437, 0.0261, 0.6423, 0.02607, 0.7307, 0.0228, 0.7321, 0.02264, 0.7333, 0.02325, 0.7326, 0.0238, 0.7326, 0.0238, 0.7333, 0.02325, 0.7351, 0.02333, 0.7355, 0.02394, 0.7355, 0.02394, 0.7351, 0.02333, 0.7364, 0.02285, 0.7378, 0.02315, 0.7378, 0.02315, 0.7364, 0.02285, 0.7366, 0.02211, 0.738, 0.0219, 0.738, 0.0219, 0.7366, 0.02211, 0.7354, 0.02155, 0.736, 0.02097, 0.736, 0.02097, 0.7354, 0.02155, 0.7336, 0.02153, 0.7331, 0.02093, 0.7331, 0.02093, 0.7336, 0.02153, 0.7323, 0.02205, 0.731, 0.02181, 0.731, 0.02181, 0.7323, 0.02205, 0.7324, 0.02281, 0.731, 0.02306, 0.731, 0.02306, 0.7324, 0.02281, 0.7336, 0.02333, 0.7331, 0.02392, 0.7331, 0.02392, 0.7336, 0.02333, 0.7354, 0.02329, 0.7361, 0.02387, 0.7361, 0.02387, 0.7354, 0.02329, 0.7366, 0.02273, 0.738, 0.02293, 0.738, 0.02293, 0.7366, 0.02273, 0.7364, 0.02198, 0.7378, 0.02169, 0.7378, 0.02169, 0.7364, 0.02198, 0.7351, 0.02151, 0.7355, 0.0209, 0.7355, 0.0209, 0.7351, 0.02151, 0.7333, 0.02161, 0.7326, 0.02106, 0.7326, 0.02106, 0.7333, 0.02161, 0.7322, 0.02221, 0.7308, 0.02206, 0.7308, 0.02206, 0.7322, 0.02221, 0.7325, 0.02296, 0.7313, 0.0233, 0.718, 0.056, 0.7168, 0.056, 0.717, 0.05482, 0.7183, 0.05459, 0.6042, 0.09091, 0.6029, 0.09076, 0.6029, 0.08959, 0.6041, 0.08951, 0.6041, 0.08951, 0.6029, 0.08959, 0.6029, 0.08844, 0.6041, 0.08813, 0.5864, 0.08783, 0.5878, 0.08796, 0.5878, 0.08916, 0.5865, 0.08927, 0.5865, 0.08927, 0.5878, 0.08916, 0.5878, 0.09028, 0.5866, 0.0906, 0.6119, 0.08813, 0.6132, 0.08825, 0.6132, 0.08945, 0.6119, 0.08956, 0.6119, 0.08956, 0.6132, 0.08945, 0.6132, 0.09057, 0.612, 0.09089, 0.6068, 0.09089, 0.6055, 0.09077, 0.6054, 0.08955, 0.6067, 0.08943, 0.6067, 0.08943, 0.6054, 0.08955, 0.6055, 0.08846, 0.6067, 0.08813, 0.6094, 0.09087, 0.6081, 0.09076, 0.6081, 0.08953, 0.6093, 0.0894, 0.6093, 0.0894, 0.6081, 0.08953, 0.6081, 0.08847, 0.6093, 0.08813, 0.6196, 0.09083, 0.6182, 0.09074, 0.6182, 0.08949, 0.6195, 0.08934, 0.6195, 0.08934, 0.6182, 0.08949, 0.6182, 0.08848, 0.6194, 0.08813, 0.617, 0.09082, 0.6156, 0.09074, 0.6156, 0.08949, 0.6169, 0.08933, 0.6169, 0.08933, 0.6156, 0.08949, 0.6156, 0.08848, 0.6168, 0.08813, 0.6655, 0.05215, 0.6669, 0.05223, 0.6669, 0.05349, 0.6656, 0.05365, 0.7192, 0.05599, 0.718, 0.056, 0.7183, 0.05459, 0.7196, 0.05481, 0.6054, 0.0906, 0.6042, 0.09091, 0.6041, 0.08951, 0.6054, 0.08943, 0.6054, 0.08943, 0.6041, 0.08951, 0.6041, 0.08813, 0.6054, 0.08827, 0.5852, 0.08812, 0.5864, 0.08783, 0.5865, 0.08927, 0.5852, 0.08932, 0.5852, 0.08932, 0.5865, 0.08927, 0.5866, 0.0906, 0.5852, 0.09044, 0.6107, 0.08841, 0.6119, 0.08813, 0.6119, 0.08956, 0.6107, 0.08961, 0.6107, 0.08961, 0.6119, 0.08956, 0.612, 0.09089, 0.6107, 0.09073, 0.6081, 0.0906, 0.6068, 0.09089, 0.6067, 0.08943, 0.608, 0.08939, 0.608, 0.08939, 0.6067, 0.08943, 0.6067, 0.08813, 0.6081, 0.08829, 0.6107, 0.0906, 0.6094, 0.09087, 0.6093, 0.0894, 0.6106, 0.08937, 0.6106, 0.08937, 0.6093, 0.0894, 0.6093, 0.08813, 0.6107, 0.0883, 0.6208, 0.09058, 0.6196, 0.09083, 0.6195, 0.08934, 0.6208, 0.08933, 0.6208, 0.08933, 0.6195, 0.08934, 0.6194, 0.08813, 0.6208, 0.08832, 0.6182, 0.09058, 0.617, 0.09082, 0.6169, 0.08933, 0.6182, 0.08933, 0.6182, 0.08933, 0.6169, 0.08933, 0.6168, 0.08813, 0.6182, 0.08832, 0.6643, 0.05238, 0.6655, 0.05215, 0.6656, 0.05365, 0.6643, 0.05364, 0.7125, 0.002028, 0.7111, 0.001852, 0.713, 0.0008699, 0.7137, 0.001431, 0.7137, 0.001431, 0.713, 0.0008699, 0.7159, 0.0007601, 0.7154, 0.001365, 0.7154, 0.001365, 0.7159, 0.0007601, 0.7181, 0.001582, 0.7168, 0.001859, 0.7168, 0.001859, 0.7181, 0.001582, 0.7182, 0.002831, 0.7168, 0.00261, 0.7168, 0.00261, 0.7182, 0.002831, 0.7162, 0.00374, 0.7156, 0.003157, 0.7156, 0.003157, 0.7162, 0.00374, 0.7132, 0.003751, 0.7138, 0.003164, 0.7138, 0.003164, 0.7132, 0.003751, 0.7111, 0.002857, 0.7125, 0.002626, 0.7125, 0.002626, 0.7111, 0.002857, 0.7112, 0.001607, 0.7126, 0.001874, 0.7126, 0.001874, 0.7112, 0.001607, 0.7134, 0.0007674, 0.7139, 0.001369, 0.7139, 0.001369, 0.7134, 0.0007674, 0.7163, 0.0008539, 0.7156, 0.001421, 0.7156, 0.001421, 0.7163, 0.0008539, 0.7182, 0.001813, 0.7168, 0.001997, 0.7168, 0.001997, 0.7182, 0.001813, 0.7178, 0.003056, 0.7165, 0.002745, 0.7165, 0.002745, 0.7178, 0.003056, 0.7155, 0.00382, 0.7151, 0.003204, 0.7151, 0.003204, 0.7155, 0.00382, 0.7126, 0.003635, 0.7133, 0.003093, 0.7133, 0.003093, 0.7126, 0.003635, 0.7108, 0.002615, 0.7123, 0.002479, 0.7123, 0.002479, 0.7108, 0.002615, 0.7114, 0.001386, 0.7126, 0.00174, 0.718, 0.09815, 0.7192, 0.09816, 0.7197, 0.09888, 0.7184, 0.09865, 0.6272, 0.02473, 0.6285, 0.02464, 0.6285, 0.02536, 0.6273, 0.02523, 0.6273, 0.02523, 0.6285, 0.02536, 0.6285, 0.02607, 0.6274, 0.02571, 0.6604, 0.0525, 0.6617, 0.05242, 0.6617, 0.05314, 0.6605, 0.05299, 0.6605, 0.05299, 0.6617, 0.05314, 0.6617, 0.05384, 0.6606, 0.05347, 0.6578, 0.05249, 0.6592, 0.05242, 0.6592, 0.05315, 0.658, 0.05299, 0.658, 0.05299, 0.6592, 0.05315, 0.6592, 0.05384, 0.6581, 0.05346, 0.6109, 0.02452, 0.6122, 0.02447, 0.6122, 0.02522, 0.611, 0.02503, 0.611, 0.02503, 0.6122, 0.02522, 0.6122, 0.02588, 0.6112, 0.02549, 0.6134, 0.02452, 0.6148, 0.02447, 0.6148, 0.02522, 0.6136, 0.02503, 0.6136, 0.02503, 0.6148, 0.02522, 0.6148, 0.02587, 0.6137, 0.02549, 0.6629, 0.05246, 0.6643, 0.05242, 0.6643, 0.05318, 0.663, 0.05298, 0.663, 0.05298, 0.6643, 0.05318, 0.6643, 0.05382, 0.6632, 0.05342, 0.6412, 0.02615, 0.6398, 0.02619, 0.6398, 0.02542, 0.641, 0.02562, 0.6433, 0.02523, 0.6448, 0.02505, 0.6449, 0.02554, 0.6435, 0.02557, 0.6435, 0.02557, 0.6449, 0.02554, 0.6449, 0.02631, 0.6437, 0.0261, 0.7197, 0.08021, 0.7185, 0.08026, 0.7184, 0.0777, 0.7196, 0.07745, 0.6529, 0.02533, 0.6517, 0.02518, 0.6517, 0.02198, 0.6529, 0.02188, 0.6355, 0.0938, 0.6344, 0.09352, 0.6343, 0.09099, 0.6355, 0.09107, 0.6355, 0.09107, 0.6343, 0.09099, 0.6343, 0.08789, 0.6355, 0.08773, 0.6545, 0.08897, 0.6534, 0.08873, 0.6533, 0.08581, 0.6544, 0.08583, 0.6544, 0.08583, 0.6533, 0.08581, 0.6533, 0.08298, 0.6545, 0.08277, 0.713, 0.09262, 0.7118, 0.09242, 0.7117, 0.0893, 0.7129, 0.08925, 0.7129, 0.08925, 0.7117, 0.0893, 0.7118, 0.08683, 0.713, 0.08658, 0.6553, 0.02532, 0.6541, 0.02519, 0.6541, 0.02199, 0.6553, 0.02188, 0.6308, 0.08768, 0.6319, 0.08796, 0.632, 0.09056, 0.6308, 0.09049, 0.6308, 0.09049, 0.632, 0.09056, 0.632, 0.09363, 0.6308, 0.0938, 0.6021, 0.09123, 0.601, 0.09099, 0.6009, 0.08803, 0.6021, 0.08803, 0.6021, 0.08803, 0.6009, 0.08803, 0.6009, 0.08526, 0.6021, 0.08504, 0.6308, 0.0937, 0.6296, 0.0935, 0.6295, 0.09036, 0.6307, 0.0903, 0.6307, 0.0903, 0.6295, 0.09036, 0.6296, 0.08797, 0.6308, 0.08772, 0.6576, 0.02531, 0.6565, 0.02519, 0.6564, 0.022, 0.6576, 0.02188, 0.713, 0.08654, 0.7141, 0.08681, 0.7142, 0.08949, 0.713, 0.08943, 0.713, 0.08943, 0.7142, 0.08949, 0.7142, 0.09252, 0.713, 0.0927, 0.6355, 0.08768, 0.6367, 0.08791, 0.6367, 0.09092, 0.6355, 0.09093, 0.6977, 0.01903, 0.699, 0.01908, 0.702, 0.02229, 0.701, 0.02272, 0.701, 0.02272, 0.702, 0.02229, 0.7098, 0.02331, 0.71, 0.02388, 0.71, 0.02388, 0.7098, 0.02331, 0.7164, 0.02135, 0.7176, 0.02164, 0.7176, 0.02164, 0.7164, 0.02135, 0.717, 0.01792, 0.7182, 0.0177, 0.7182, 0.0177, 0.717, 0.01792, 0.7109, 0.01562, 0.7113, 0.01506, 0.7113, 0.01506, 0.7109, 0.01562, 0.703, 0.01621, 0.7022, 0.01574, 0.7022, 0.01574, 0.703, 0.01621, 0.6991, 0.01924, 0.6978, 0.01922, 0.6978, 0.01922, 0.6991, 0.01924, 0.7024, 0.0224, 0.7015, 0.02284, 0.7015, 0.02284, 0.7024, 0.0224, 0.7102, 0.02328, 0.7105, 0.02385, 0.7105, 0.02385, 0.7102, 0.02328, 0.7167, 0.02121, 0.718, 0.02148, 0.718, 0.02148, 0.7167, 0.02121, 0.7169, 0.01777, 0.7182, 0.01753, 0.7182, 0.01753, 0.7169, 0.01777, 0.7107, 0.01558, 0.711, 0.01501, 0.711, 0.01501, 0.7107, 0.01558, 0.7028, 0.01631, 0.7019, 0.01585, 0.7019, 0.01585, 0.7028, 0.01631, 0.6992, 0.0194, 0.6978, 0.0194, 0.6978, 0.0194, 0.6992, 0.0194, 0.7028, 0.02251, 0.7019, 0.02296, 0.7019, 0.02296, 0.7028, 0.02251, 0.7107, 0.02325, 0.711, 0.02382, 0.711, 0.02382, 0.7107, 0.02325, 0.717, 0.02107, 0.7182, 0.02132, 0.7182, 0.02132, 0.717, 0.02107, 0.7169, 0.01763, 0.7181, 0.01736, 0.7181, 0.01736, 0.7169, 0.01763, 0.7104, 0.01555, 0.7107, 0.01498, 0.7183, 0.00549, 0.7196, 0.005455, 0.7321, 0.02264, 0.7307, 0.0228, 0.7185, 0.07416, 0.7196, 0.07409, 0.7194, 0.07717, 0.7182, 0.07744, 0.6315, 0.02183, 0.6327, 0.02194, 0.6327, 0.02589, 0.6315, 0.02604, 0.6461, 0.09008, 0.6449, 0.08983, 0.6448, 0.08679, 0.646, 0.08684, 0.646, 0.08684, 0.6448, 0.08679, 0.6449, 0.08292, 0.6461, 0.08272, 0.6412, 0.08272, 0.6424, 0.08292, 0.6424, 0.08652, 0.6412, 0.08655, 0.6412, 0.08655, 0.6424, 0.08652, 0.6424, 0.09004, 0.6413, 0.09029, 0.6485, 0.09003, 0.6473, 0.08988, 0.6473, 0.08599, 0.6485, 0.08589, 0.6485, 0.08589, 0.6473, 0.08599, 0.6473, 0.08301, 0.6485, 0.08272, 0.6339, 0.02183, 0.6351, 0.02193, 0.6351, 0.02588, 0.6339, 0.02604, 0.7086, 0.09008, 0.7074, 0.08984, 0.7073, 0.08669, 0.7085, 0.08673, 0.7085, 0.08673, 0.7073, 0.08669, 0.7074, 0.08286, 0.7086, 0.08266, 0.6436, 0.08272, 0.6448, 0.08292, 0.6448, 0.08658, 0.6436, 0.08662, 0.6436, 0.08662, 0.6448, 0.08658, 0.6448, 0.09002, 0.6437, 0.09028, 0.6509, 0.08994, 0.6497, 0.0898, 0.6497, 0.08589, 0.6509, 0.08578, 0.6509, 0.08578, 0.6497, 0.08589, 0.6497, 0.08301, 0.6509, 0.08272, 0.6362, 0.02603, 0.6351, 0.02594, 0.6351, 0.022, 0.6362, 0.02183, 0.5865, 0.08783, 0.5853, 0.0876, 0.5852, 0.08436, 0.5864, 0.08439, 0.5864, 0.08439, 0.5852, 0.08436, 0.5853, 0.08057, 0.5865, 0.08036, 0.6386, 0.02579, 0.6374, 0.02561, 0.6374, 0.02189, 0.6386, 0.02183, 0.7173, 0.08019, 0.7185, 0.08026, 0.718, 0.09815, 0.7168, 0.09815, 0.7173, 0.0741, 0.7185, 0.07416, 0.7182, 0.07744, 0.7171, 0.07718, 0.6303, 0.02198, 0.6315, 0.02183, 0.6315, 0.02604, 0.6303, 0.02593, 0.6473, 0.08979, 0.6461, 0.09008, 0.646, 0.08684, 0.6472, 0.08675, 0.6472, 0.08675, 0.646, 0.08684, 0.6461, 0.08272, 0.6473, 0.08288, 0.6401, 0.08297, 0.6412, 0.08272, 0.6412, 0.08655, 0.64, 0.08657, 0.64, 0.08657, 0.6412, 0.08655, 0.6413, 0.09029, 0.6401, 0.09008, 0.6497, 0.08984, 0.6485, 0.09003, 0.6485, 0.08589, 0.6497, 0.08595, 0.6497, 0.08595, 0.6485, 0.08589, 0.6485, 0.08272, 0.6497, 0.08297, 0.6327, 0.02197, 0.6339, 0.02183, 0.6339, 0.02604, 0.6327, 0.02592, 0.7098, 0.0898, 0.7086, 0.09008, 0.7085, 0.08673, 0.7097, 0.08666, 0.7097, 0.08666, 0.7085, 0.08673, 0.7086, 0.08266, 0.7098, 0.08283, 0.6425, 0.08296, 0.6436, 0.08272, 0.6436, 0.08662, 0.6424, 0.08662, 0.6424, 0.08662, 0.6436, 0.08662, 0.6437, 0.09028, 0.6425, 0.09006, 0.6521, 0.08976, 0.6509, 0.08994, 0.6509, 0.08578, 0.6521, 0.08585, 0.6521, 0.08585, 0.6509, 0.08578, 0.6509, 0.08272, 0.6521, 0.08297, 0.6374, 0.0259, 0.6362, 0.02603, 0.6362, 0.02183, 0.6374, 0.02196, 0.5877, 0.08756, 0.5865, 0.08783, 0.5864, 0.08439, 0.5876, 0.08432, 0.5876, 0.08432, 0.5864, 0.08439, 0.5865, 0.08036, 0.5877, 0.08053, 0.6398, 0.02556, 0.6386, 0.02579, 0.6386, 0.02183, 0.6398, 0.02184, 0.7185, 0.08026, 0.7197, 0.08021, 0.7192, 0.09816, 0.718, 0.09815, 0.6498, 0.02534, 0.6498, 0.02592, 0.6486, 0.02621, 0.6474, 0.02592, 0.6474, 0.02534, 0.6486, 0.02505, 0.7196, 0.005455, 0.7183, 0.00549, 0.7218, 0.001836, 0.7227, 0.00227, 0.7227, 0.00227, 0.7218, 0.001836, 0.7308, 0.0007601, 0.7306, 0.001332, 0.7306, 0.001332, 0.7308, 0.0007601, 0.7384, 0.00308, 0.7371, 0.003354, 0.7371, 0.003354, 0.7384, 0.00308, 0.7387, 0.007027, 0.7375, 0.006794, 0.7375, 0.006794, 0.7387, 0.007027, 0.7316, 0.009591, 0.7313, 0.009029, 0.7313, 0.009029, 0.7316, 0.009591, 0.7225, 0.008817, 0.7233, 0.008354, 0.7233, 0.008354, 0.7225, 0.008817, 0.7183, 0.005294, 0.7196, 0.005282, 0.7196, 0.005282, 0.7183, 0.005294, 0.7222, 0.001704, 0.723, 0.002154, 0.723, 0.002154, 0.7222, 0.001704, 0.7312, 0.0007841, 0.7309, 0.001352, 0.7309, 0.001352, 0.7312, 0.0007841, 0.7385, 0.003233, 0.7373, 0.003485, 0.7373, 0.003485, 0.7385, 0.003233, 0.7385, 0.007182, 0.7373, 0.006928, 0.7373, 0.006928, 0.7385, 0.007182, 0.7312, 0.009622, 0.7309, 0.009054, 0.7309, 0.009054, 0.7312, 0.009622, 0.7221, 0.008691, 0.723, 0.008242, 0.723, 0.008242, 0.7221, 0.008691, 0.7182, 0.005097, 0.7196, 0.00511, 0.7196, 0.00511, 0.7182, 0.005097, 0.7225, 0.001579, 0.7233, 0.002043, 0.7233, 0.002043, 0.7225, 0.001579, 0.7316, 0.0008154, 0.7313, 0.001377, 0.7313, 0.001377, 0.7316, 0.0008154, 0.7387, 0.003388, 0.7375, 0.003619, 0.7375, 0.003619, 0.7387, 0.003388, 0.7383, 0.007334, 0.7371, 0.007059, 0.7371, 0.007059, 0.7383, 0.007334, 0.7308, 0.009645, 0.7305, 0.009073, 0.699, 0.01908, 0.6977, 0.01903, 0.7111, 0.001852, 0.7125, 0.002028, 0.7185, 0.08026, 0.7173, 0.08019, 0.7172, 0.07744, 0.7184, 0.0777, 0.6517, 0.02518, 0.6505, 0.02528, 0.6505, 0.02183, 0.6517, 0.02198, 0.6344, 0.09352, 0.6332, 0.09375, 0.6332, 0.09103, 0.6343, 0.09099, 0.6343, 0.09099, 0.6332, 0.09103, 0.6332, 0.08768, 0.6343, 0.08789, 0.6534, 0.08873, 0.6521, 0.08892, 0.6521, 0.08578, 0.6533, 0.08581, 0.6533, 0.08581, 0.6521, 0.08578, 0.6521, 0.08272, 0.6533, 0.08298, 0.7118, 0.09242, 0.7106, 0.09258, 0.7105, 0.08921, 0.7117, 0.0893, 0.7117, 0.0893, 0.7105, 0.08921, 0.7106, 0.08654, 0.7118, 0.08683, 0.6541, 0.02519, 0.6529, 0.02528, 0.6529, 0.02183, 0.6541, 0.02199, 0.6319, 0.08796, 0.6332, 0.08773, 0.6332, 0.09054, 0.632, 0.09056, 0.632, 0.09056, 0.6332, 0.09054, 0.6332, 0.09385, 0.632, 0.09363, 0.601, 0.09099, 0.5998, 0.09118, 0.5997, 0.08798, 0.6009, 0.08803, 0.6009, 0.08803, 0.5997, 0.08798, 0.5998, 0.08499, 0.6009, 0.08526, 0.6296, 0.0935, 0.6284, 0.09365, 0.6283, 0.09026, 0.6295, 0.09036, 0.6295, 0.09036, 0.6283, 0.09026, 0.6284, 0.08768, 0.6296, 0.08797, 0.6565, 0.02519, 0.6553, 0.02527, 0.6553, 0.02183, 0.6564, 0.022, 0.7141, 0.08681, 0.7153, 0.08659, 0.7153, 0.08948, 0.7142, 0.08949, 0.7142, 0.08949, 0.7153, 0.08948, 0.7153, 0.09275, 0.7142, 0.09252, 0.6367, 0.08791, 0.6379, 0.08773, 0.6379, 0.09098, 0.6367, 0.09092, 0.7196, 0.07409, 0.7185, 0.07416, 0.718, 0.056, 0.7192, 0.05599, 0.7185, 0.07416, 0.7173, 0.0741, 0.7168, 0.056, 0.718, 0.056, 0.6461, 0.02631, 0.6449, 0.02597, 0.6449, 0.02534, 0.6461, 0.02505, 0.6474, 0.02538, 0.6474, 0.02601, 0.7774, 0.087, 0.7596, 0.08039, 0.7596, 0.07103, 0.7774, 0.06442, 0.8025, 0.06442, 0.8203, 0.07104, 0.8203, 0.08039, 0.8025, 0.08701, 0.6951, 0.02424, 0.6951, 0.02637, 0.6582, 0.01526, 0.6582, 0.01506, 0.6951, 0.02906, 0.6951, 0.02653, 0.7311, 0.03771, 0.7311, 0.03794, 0.6084, 0.02431, 0.6084, 0.02645, 0.605, 0.02501, 0.605, 0.02311, 0.5542, 0.02646, 0.5478, 0.02646, 0.5512, 0.02502, 0.5569, 0.02502, 0.6114, 0.02832, 0.6079, 0.02832, 0.6084, 0.02646, 0.6117, 0.02646, 0.5909, 0.05279, 0.5952, 0.05279, 0.5947, 0.05466, 0.5905, 0.05466, 0.6135, 0.02183, 0.614, 0.02183, 0.6128, 0.02234, 0.6125, 0.02234, 0.6125, 0.02245, 0.6125, 0.02234, 0.6128, 0.02234, 0.6128, 0.02245, 0.6084, 0.02203, 0.6084, 0.02183, 0.6096, 0.02233, 0.6096, 0.02245, 0.6964, 0.0243, 0.6964, 0.02644, 0.6951, 0.02637, 0.6951, 0.02424, 0.6937, 0.029, 0.6937, 0.02646, 0.6951, 0.02653, 0.6951, 0.02906, 0.6534, 0.004191, 0.6534, 0.002767, 0.6564, 0.001494, 0.6564, 0.00313, 0.6173, 0.00276, 0.6131, 0.002759, 0.6101, 0.001485, 0.615, 0.001486, 0.6564, 0.00313, 0.6564, 0.001494, 0.6582, 0.0007695, 0.6582, 0.002525, 0.615, 0.001486, 0.6101, 0.001485, 0.6084, 0.0007601, 0.6137, 0.0007611, 0.5783, 0.09967, 0.5783, 0.1014, 0.5743, 0.1002, 0.5743, 0.09869, 0.596, 0.02646, 0.6016, 0.02646, 0.6012, 0.0283, 0.5956, 0.0283, 0.5781, 0.08257, 0.5781, 0.08036, 0.5821, 0.08156, 0.5821, 0.08353, 0.6061, 0.05459, 0.6016, 0.05459, 0.6021, 0.05276, 0.6065, 0.05276, 0.6065, 0.05276, 0.6021, 0.05276, 0.6079, 0.02832, 0.6114, 0.02832, 0.5956, 0.0283, 0.6012, 0.0283, 0.5952, 0.05279, 0.5909, 0.05279, 0.6568, 0.04994, 0.6568, 0.03931, 0.6937, 0.0393, 0.6937, 0.04028, 0.5478, 0.02432, 0.5478, 0.01361, 0.5512, 0.01361, 0.5512, 0.02312, 0.6111, 0.08086, 0.6283, 0.08086, 0.6283, 0.08272, 0.6115, 0.08272, 0.614, 0.02203, 0.614, 0.02301, 0.6128, 0.02302, 0.6128, 0.02245, 0.6555, 0.05001, 0.6555, 0.03931, 0.6568, 0.03931, 0.6568, 0.04994, 0.6131, 0.004183, 0.6131, 0.01131, 0.6101, 0.01131, 0.6101, 0.003122, 0.6101, 0.003122, 0.6101, 0.01131, 0.6084, 0.0113, 0.6084, 0.002516, 0.6061, 0.05459, 0.6285, 0.05459, 0.6285, 0.05642, 0.6065, 0.05642, 0.7406, 0.01965, 0.7406, 0.01088, 0.7445, 0.01092, 0.7445, 0.01872, 0.6591, 0.08462, 0.6591, 0.08266, 0.6775, 0.08266, 0.6775, 0.08462, 0.6065, 0.05642, 0.6285, 0.05642, 0.6283, 0.08086, 0.6111, 0.08086, 0.6951, 0.0136, 0.6951, 0.02424, 0.6582, 0.01506, 0.6582, 0.01408, 0.6084, 0.01361, 0.6084, 0.02431, 0.605, 0.02311, 0.605, 0.01361, 0.6285, 0.02832, 0.6114, 0.02832, 0.6117, 0.02646, 0.6285, 0.02646, 0.6125, 0.02302, 0.6125, 0.02245, 0.6128, 0.02245, 0.6128, 0.02302, 0.6084, 0.02301, 0.6084, 0.02203, 0.6096, 0.02245, 0.6096, 0.02302, 0.6964, 0.0136, 0.6964, 0.0243, 0.6951, 0.02424, 0.6951, 0.0136, 0.6534, 0.01131, 0.6534, 0.004191, 0.6564, 0.00313, 0.6564, 0.01131, 0.5799, 0.09089, 0.5799, 0.09907, 0.5783, 0.09967, 0.5771, 0.09089, 0.5771, 0.09089, 0.5783, 0.09967, 0.5743, 0.09869, 0.5743, 0.09089, 0.6285, 0.05459, 0.6061, 0.05459, 0.6065, 0.05276, 0.6285, 0.05276, 0.6285, 0.05276, 0.6065, 0.05276, 0.6114, 0.02832, 0.6285, 0.02832, 0.6568, 0.05207, 0.6568, 0.04994, 0.6937, 0.04028, 0.6937, 0.04048, 0.5478, 0.02646, 0.5478, 0.02432, 0.5512, 0.02312, 0.5512, 0.02502, 0.6077, 0.08086, 0.6111, 0.08086, 0.6115, 0.08272, 0.6081, 0.08272, 0.614, 0.02183, 0.614, 0.02203, 0.6128, 0.02245, 0.6128, 0.02234, 0.6555, 0.05215, 0.6555, 0.05001, 0.6568, 0.04994, 0.6568, 0.05207, 0.6131, 0.002759, 0.6131, 0.004183, 0.6101, 0.003122, 0.6101, 0.001485, 0.6101, 0.001485, 0.6101, 0.003122, 0.6084, 0.002516, 0.6084, 0.0007601, 0.6016, 0.05459, 0.6061, 0.05459, 0.6065, 0.05642, 0.602, 0.05642, 0.7406, 0.02141, 0.7406, 0.01965, 0.7445, 0.01872, 0.7445, 0.02028, 0.6554, 0.08462, 0.6554, 0.08266, 0.6591, 0.08266, 0.6591, 0.08462, 0.602, 0.05642, 0.6065, 0.05642, 0.6111, 0.08086, 0.6077, 0.08086, 0.6951, 0.04938, 0.6951, 0.02906, 0.7311, 0.03794, 0.7311, 0.03982, 0.6084, 0.02645, 0.6025, 0.02645, 0.5997, 0.02501, 0.605, 0.02501, 0.554, 0.05279, 0.5581, 0.05279, 0.5584, 0.05466, 0.5544, 0.05466, 0.609, 0.02183, 0.6135, 0.02183, 0.6125, 0.02234, 0.6099, 0.02233, 0.6099, 0.02245, 0.6099, 0.02233, 0.6125, 0.02234, 0.6125, 0.02245, 0.6937, 0.04945, 0.6937, 0.029, 0.6951, 0.02906, 0.6951, 0.04938, 0.6534, 0.002767, 0.6494, 0.002766, 0.6519, 0.001493, 0.6564, 0.001494, 0.6564, 0.001494, 0.6519, 0.001493, 0.6532, 0.0007685, 0.6582, 0.0007695, 0.5478, 0.02646, 0.5531, 0.02646, 0.5535, 0.0283, 0.5482, 0.0283, 0.5799, 0.1014, 0.5799, 0.09933, 0.584, 0.09843, 0.584, 0.1003, 0.5482, 0.0283, 0.5535, 0.0283, 0.5581, 0.05279, 0.554, 0.05279, 0.6591, 0.1014, 0.6591, 0.09953, 0.6775, 0.09953, 0.6775, 0.1014, 0.6099, 0.02302, 0.6099, 0.02245, 0.6125, 0.02245, 0.6125, 0.02302, 0.6554, 0.1014, 0.6554, 0.09953, 0.6591, 0.09953, 0.6591, 0.1014, 0.6025, 0.02645, 0.5542, 0.02646, 0.5569, 0.02502, 0.5997, 0.02501, 0.5581, 0.05279, 0.5909, 0.05279, 0.5905, 0.05466, 0.5584, 0.05466, 0.6494, 0.002766, 0.6173, 0.00276, 0.615, 0.001486, 0.6519, 0.001493, 0.6519, 0.001493, 0.615, 0.001486, 0.6137, 0.0007611, 0.6532, 0.0007685, 0.5531, 0.02646, 0.596, 0.02646, 0.5956, 0.0283, 0.5535, 0.0283, 0.5781, 0.09933, 0.5781, 0.08257, 0.5821, 0.08353, 0.5821, 0.09843, 0.5535, 0.0283, 0.5956, 0.0283, 0.5909, 0.05279, 0.5581, 0.05279, 0.6591, 0.09953, 0.6591, 0.08462, 0.6775, 0.08462, 0.6775, 0.09953, 0.6554, 0.09953, 0.6554, 0.08462, 0.6591, 0.08462, 0.6591, 0.09953, 0.6951, 0.05206, 0.6951, 0.04938, 0.7311, 0.03982, 0.7311, 0.04007, 0.6084, 0.02183, 0.609, 0.02183, 0.6099, 0.02233, 0.6096, 0.02233, 0.6096, 0.02245, 0.6096, 0.02233, 0.6099, 0.02233, 0.6099, 0.02245, 0.6937, 0.05214, 0.6937, 0.04945, 0.6951, 0.04938, 0.6951, 0.05206, 0.6096, 0.02302, 0.6096, 0.02245, 0.6099, 0.02245, 0.6099, 0.02302, 0.6951, 0.002968, 0.6582, 0.0131, 0.6582, 0.0129, 0.6951, 0.0008417, 0.5838, 0.05726, 0.5462, 0.06667, 0.5462, 0.06644, 0.5838, 0.05474, 0.6084, 0.002903, 0.605, 0.004101, 0.605, 0.002199, 0.6084, 0.0007614, 0.5542, 0.0007603, 0.5569, 0.002198, 0.5512, 0.002198, 0.5478, 0.0007601, 0.6457, 0.02832, 0.6453, 0.02646, 0.6487, 0.02646, 0.6491, 0.02832, 0.6987, 0.05645, 0.6984, 0.05459, 0.7026, 0.05459, 0.703, 0.05645, 0.6135, 0.0242, 0.6125, 0.0237, 0.6128, 0.0237, 0.614, 0.0242, 0.6125, 0.02359, 0.6128, 0.02359, 0.6128, 0.0237, 0.6125, 0.0237, 0.6084, 0.024, 0.6096, 0.02359, 0.6096, 0.0237, 0.6084, 0.0242, 0.6964, 0.0029, 0.6951, 0.002968, 0.6951, 0.0008417, 0.6964, 0.0007601, 0.5851, 0.0572, 0.5838, 0.05726, 0.5838, 0.05474, 0.5851, 0.05466, 0.6534, 0.01843, 0.6564, 0.01949, 0.6564, 0.02113, 0.6534, 0.01985, 0.6173, 0.01985, 0.615, 0.02113, 0.6101, 0.02113, 0.6131, 0.01985, 0.6564, 0.01949, 0.6582, 0.02008, 0.6582, 0.02183, 0.6564, 0.02113, 0.615, 0.01984, 0.6137, 0.02054, 0.6084, 0.02054, 0.6101, 0.01984, 0.5783, 0.08211, 0.5743, 0.08309, 0.5743, 0.08153, 0.5783, 0.08036, 0.7036, 0.08266, 0.7033, 0.08083, 0.7088, 0.08083, 0.7093, 0.08266, 0.7376, 0.08565, 0.7337, 0.08657, 0.7337, 0.0846, 0.7376, 0.08344, 0.651, 0.05459, 0.6506, 0.05276, 0.655, 0.05276, 0.6555, 0.05459, 0.6506, 0.05276, 0.6457, 0.02832, 0.6491, 0.02832, 0.655, 0.05276, 0.7033, 0.08083, 0.6987, 0.05645, 0.703, 0.05645, 0.7088, 0.08083, 0.5478, 0.002901, 0.5512, 0.0041, 0.5512, 0.01361, 0.5478, 0.01361, 0.6455, 0.08086, 0.6451, 0.08272, 0.6283, 0.08272, 0.6283, 0.08086, 0.614, 0.024, 0.6128, 0.02359, 0.6128, 0.02302, 0.614, 0.02301, 0.6555, 0.0286, 0.6568, 0.02867, 0.6568, 0.03931, 0.6555, 0.03931, 0.6131, 0.01843, 0.6101, 0.01949, 0.6101, 0.01131, 0.6131, 0.01131, 0.6101, 0.01949, 0.6084, 0.02008, 0.6084, 0.0113, 0.6101, 0.01131, 0.6509, 0.05459, 0.6506, 0.05642, 0.6285, 0.05642, 0.6285, 0.05459, 0.7406, 0.002102, 0.7445, 0.003125, 0.7445, 0.01092, 0.7406, 0.01088, 0.5662, 0.09908, 0.5478, 0.09908, 0.5478, 0.09723, 0.5662, 0.09723, 0.6506, 0.05642, 0.6455, 0.08086, 0.6283, 0.08086, 0.6285, 0.05642, 0.6964, 0.0136, 0.6951, 0.0136, 0.6951, 0.002968, 0.6964, 0.0029, 0.6084, 0.01361, 0.605, 0.01361, 0.605, 0.004101, 0.6084, 0.002903, 0.6285, 0.05276, 0.6285, 0.02832, 0.6457, 0.02832, 0.6506, 0.05276, 0.6125, 0.02302, 0.6128, 0.02302, 0.6128, 0.02359, 0.6125, 0.02359, 0.6084, 0.02301, 0.6096, 0.02302, 0.6096, 0.02359, 0.6084, 0.024, 0.6534, 0.01131, 0.6564, 0.01131, 0.6564, 0.01949, 0.6534, 0.01843, 0.6285, 0.02832, 0.6285, 0.02646, 0.6453, 0.02646, 0.6457, 0.02832, 0.6285, 0.05459, 0.6285, 0.05276, 0.6506, 0.05276, 0.651, 0.05459, 0.6568, 0.02867, 0.6937, 0.03831, 0.6937, 0.0393, 0.6568, 0.03931, 0.6568, 0.02654, 0.6937, 0.03812, 0.6937, 0.03831, 0.6568, 0.02867, 0.5478, 0.0007601, 0.5512, 0.002198, 0.5512, 0.0041, 0.5478, 0.002901, 0.6489, 0.08086, 0.6484, 0.08272, 0.6451, 0.08272, 0.6455, 0.08086, 0.614, 0.0242, 0.6128, 0.0237, 0.6128, 0.02359, 0.614, 0.024, 0.6555, 0.02646, 0.6568, 0.02654, 0.6568, 0.02867, 0.6555, 0.0286, 0.6131, 0.01985, 0.6101, 0.02113, 0.6101, 0.01949, 0.6131, 0.01843, 0.6101, 0.02113, 0.6084, 0.02183, 0.6084, 0.02008, 0.6101, 0.01949, 0.6554, 0.05459, 0.655, 0.05642, 0.6506, 0.05642, 0.6509, 0.05459, 0.7406, 0.0003473, 0.7445, 0.001566, 0.7445, 0.003125, 0.7406, 0.002102, 0.5699, 0.08232, 0.5662, 0.08232, 0.5662, 0.08036, 0.5699, 0.08036, 0.655, 0.05642, 0.6489, 0.08086, 0.6455, 0.08086, 0.6506, 0.05642, 0.5838, 0.0776, 0.5462, 0.06855, 0.5462, 0.06667, 0.5838, 0.05726, 0.6084, 0.0007614, 0.605, 0.002199, 0.5997, 0.002199, 0.6025, 0.0007613, 0.6618, 0.05645, 0.6623, 0.05459, 0.6662, 0.05459, 0.6659, 0.05645, 0.609, 0.0242, 0.6099, 0.0237, 0.6125, 0.0237, 0.6135, 0.0242, 0.6099, 0.02359, 0.6125, 0.02359, 0.6125, 0.0237, 0.6099, 0.0237, 0.5851, 0.07766, 0.5838, 0.0776, 0.5838, 0.05726, 0.5851, 0.0572, 0.6534, 0.01985, 0.6564, 0.02113, 0.6519, 0.02113, 0.6494, 0.01985, 0.6564, 0.01984, 0.6582, 0.02054, 0.6532, 0.02054, 0.6519, 0.01984, 0.6554, 0.08266, 0.6559, 0.08083, 0.6611, 0.08083, 0.6607, 0.08266, 0.7376, 0.1045, 0.7337, 0.1033, 0.7337, 0.1015, 0.7376, 0.1024, 0.6559, 0.08083, 0.6618, 0.05645, 0.6659, 0.05645, 0.6611, 0.08083, 0.5771, 0.09089, 0.5743, 0.09089, 0.5743, 0.08309, 0.5783, 0.08211, 0.6099, 0.02302, 0.6125, 0.02302, 0.6125, 0.02359, 0.6099, 0.02359, 0.5699, 0.09908, 0.5662, 0.09908, 0.5662, 0.09723, 0.5699, 0.09723, 0.6025, 0.0007613, 0.5997, 0.002199, 0.5569, 0.002198, 0.5542, 0.0007603, 0.6659, 0.05645, 0.6662, 0.05459, 0.6984, 0.05459, 0.6987, 0.05645, 0.6494, 0.01985, 0.6519, 0.02113, 0.615, 0.02113, 0.6173, 0.01985, 0.6519, 0.01984, 0.6532, 0.02054, 0.6137, 0.02054, 0.615, 0.01984, 0.6607, 0.08266, 0.6611, 0.08083, 0.7033, 0.08083, 0.7036, 0.08266, 0.7376, 0.1024, 0.7337, 0.1015, 0.7337, 0.08657, 0.7376, 0.08565, 0.6611, 0.08083, 0.6659, 0.05645, 0.6987, 0.05645, 0.7033, 0.08083, 0.5662, 0.09723, 0.5478, 0.09723, 0.5478, 0.08232, 0.5662, 0.08232, 0.5699, 0.09723, 0.5662, 0.09723, 0.5662, 0.08232, 0.5699, 0.08232, 0.5838, 0.08028, 0.5462, 0.0688, 0.5462, 0.06855, 0.5838, 0.0776, 0.6084, 0.0242, 0.6096, 0.0237, 0.6099, 0.0237, 0.609, 0.0242, 0.6096, 0.02359, 0.6099, 0.02359, 0.6099, 0.0237, 0.6096, 0.0237, 0.5851, 0.08036, 0.5838, 0.08028, 0.5838, 0.0776, 0.5851, 0.07766, 0.6096, 0.02302, 0.6099, 0.02302, 0.6099, 0.02359, 0.6096, 0.02359, 0.6951, 0.0136, 0.6582, 0.01408, 0.6582, 0.0131, 0.6951, 0.002968, 0.5662, 0.08232, 0.5478, 0.08232, 0.5478, 0.08036, 0.5662, 0.08036, 0.5799, 0.09089, 0.5771, 0.09089, 0.5783, 0.08211, 0.5799, 0.08271, 0.5734, 0.08036, 0.5734, 0.1107, 0.5711, 0.1109, 0.5711, 0.08061, 0.7558, 0.1106, 0.7558, 0.06858, 0.758, 0.06855, 0.758, 0.1106, 0.758, 0.1106, 0.758, 0.06855, 0.7603, 0.06857, 0.7603, 0.1106, 0.7145, 0.08635, 0.7116, 0.05624, 0.7139, 0.05644, 0.7168, 0.08654, 0.5997, 0.08473, 0.5997, 0.05466, 0.602, 0.05492, 0.602, 0.08499, 0.7603, 0.02647, 0.7603, 0.06855, 0.7581, 0.06855, 0.7581, 0.02646, 0.7112, 0.05494, 0.7134, 0.05459, 0.7156, 0.05479, 0.7168, 0.05541, 0.716, 0.05609, 0.7139, 0.05644, 0.7116, 0.05624, 0.7105, 0.05562, 0.5756, 0.08064, 0.5756, 0.1109, 0.5734, 0.1107, 0.5734, 0.08036, 0.7581, 0.02646, 0.7581, 0.06855, 0.7558, 0.06855, 0.7558, 0.02647, 0.6303, 0.02338, 0.6291, 0.0242, 0.6273, 0.02438, 0.626, 0.02382, 0.626, 0.02284, 0.6273, 0.02202, 0.6291, 0.02183, 0.6303, 0.0224, 0.5079, 0.259, 0.5079, 0.0007601, 0.5138, 0.0007723, 0.5138, 0.259, 0.5491, 0.0007677, 0.5491, 0.2588, 0.5431, 0.2588, 0.5431, 0.0008103, 0.5431, 0.0008103, 0.5431, 0.2588, 0.5373, 0.2588, 0.5373, 0.0007601, 0.5373, 0.0007624, 0.5373, 0.259, 0.5313, 0.259, 0.5313, 0.0007732, 0.5313, 0.0007732, 0.5313, 0.259, 0.5255, 0.259, 0.5255, 0.0007601, 0.5138, 0.259, 0.5138, 0.0007607, 0.5197, 0.000772, 0.5197, 0.259, 0.6941, 0.08457, 0.6941, 0.08726, 0.6896, 0.08917, 0.6833, 0.08917, 0.6788, 0.08726, 0.6788, 0.08457, 0.6833, 0.08266, 0.6896, 0.08266, 0.502, 0.259, 0.502, 0.0007723, 0.5079, 0.0007601, 0.5079, 0.259, 0.5197, 0.259, 0.5197, 0.000772, 0.5255, 0.0007601, 0.5255, 0.259, 0.7265, 0.106, 0.7266, 0.1078, 0.7215, 0.1078, 0.7207, 0.106, 0.588, 0.05646, 0.5888, 0.05467, 0.5939, 0.05469, 0.594, 0.05649, 0.594, 0.05649, 0.5939, 0.05469, 0.5989, 0.05466, 0.5997, 0.05645, 0.7441, 0.02825, 0.7449, 0.02646, 0.75, 0.02648, 0.75, 0.02827, 0.75, 0.02827, 0.75, 0.02648, 0.755, 0.02646, 0.7558, 0.02825, 0.7441, 0.08066, 0.7432, 0.08244, 0.7382, 0.08245, 0.7382, 0.08067, 0.698, 0.08825, 0.6941, 0.08661, 0.6941, 0.0843, 0.698, 0.08266, 0.7035, 0.08266, 0.7073, 0.0843, 0.7073, 0.08661, 0.7035, 0.08825, 0.7325, 0.106, 0.7317, 0.1078, 0.7266, 0.1078, 0.7265, 0.106, 0.7382, 0.08067, 0.7382, 0.08245, 0.7331, 0.08244, 0.7323, 0.08066, 0.6366, 0.08272, 0.64, 0.08417, 0.64, 0.08623, 0.6366, 0.08768, 0.6318, 0.08768, 0.6283, 0.08623, 0.6283, 0.08417, 0.6318, 0.08272, 0.7266, 0.05182, 0.7265, 0.05345, 0.7207, 0.05344, 0.7221, 0.05181, 0.5893, 0.1106, 0.588, 0.109, 0.594, 0.109, 0.5939, 0.1106, 0.5939, 0.1106, 0.594, 0.109, 0.5997, 0.109, 0.5982, 0.1106, 0.7455, 0.08243, 0.7441, 0.08082, 0.75, 0.08084, 0.75, 0.08244, 0.75, 0.08244, 0.75, 0.08084, 0.7558, 0.08082, 0.7544, 0.08243, 0.7427, 0.02646, 0.7441, 0.02809, 0.7382, 0.0281, 0.7382, 0.02647, 0.7311, 0.05181, 0.7325, 0.05344, 0.7265, 0.05345, 0.7266, 0.05182, 0.7382, 0.02647, 0.7382, 0.0281, 0.7323, 0.02808, 0.7337, 0.02646, 0.7265, 0.05345, 0.7265, 0.106, 0.7207, 0.106, 0.7207, 0.05344, 0.588, 0.109, 0.588, 0.05646, 0.594, 0.05649, 0.594, 0.109, 0.5918, 0.109, 0.5918, 0.05649, 0.5976, 0.05645, 0.5976, 0.109, 0.7441, 0.08082, 0.7441, 0.02825, 0.75, 0.02827, 0.75, 0.08084, 0.75, 0.08084, 0.75, 0.02827, 0.7558, 0.02825, 0.7558, 0.08082, 0.7441, 0.02809, 0.7441, 0.08066, 0.7382, 0.08067, 0.7382, 0.0281, 0.7325, 0.05344, 0.7325, 0.106, 0.7265, 0.106, 0.7265, 0.05345, 0.7382, 0.0281, 0.7382, 0.08067, 0.7323, 0.08066, 0.7323, 0.02808])
me_torus_003.materials.append(mat_lamp)
me_torus_003.use_remesh_preserve_volume = False
me_torus_003.use_remesh_preserve_attributes = False
me_torus_003.use_mirror_vertex_groups = False
me_torus_003.update()

# ---- objects
ob_camera = bpy.data.objects.new('Camera', cam_camera_001)
ob_torus_002 = bpy.data.objects.new('Torus.002', me_torus_003)

# ---- transforms, parenting, visibility, modifiers, constraints
ob_camera.location = (13.76, -11.57, 5.014)
ob_camera.rotation_euler = (1.298, -7.793e-07, 0.8848)
ob_camera.lineart.crease_threshold = 0.0
ob_torus_002.location = (-0.1579, -2.182, 5.259)
ob_torus_002.rotation_euler = (1.571, -0.0, 1.571)
ob_torus_002.scale = (0.1474, 0.1474, 0.1474)
ob_torus_002.lineart.crease_threshold = 0.0

# ---- collection membership
col_collection_1.objects.link(ob_camera)
col_collection_1.objects.link(ob_torus_002)

# ---- scene / render settings (as saved in the file)
scene.camera = ob_camera
scene.frame_start = 1; scene.frame_end = 250; scene.frame_set(7)
scene.render.engine = 'BLENDER_EEVEE_NEXT'
scene.render.image_settings.compression = 90
scene.render.resolution_x = 1000
scene.render.resolution_y = 1000
scene.render.dither_intensity = 0.0
scene.cycles.use_denoising = False
scene.cycles.samples = 10
scene.cycles.sampling_pattern = 'TABULATED_SOBOL'
scene.cycles.light_sampling_threshold = 0.0
scene.cycles.use_adaptive_sampling = False
scene.cycles.use_light_tree = False
scene.cycles.blur_glossy = 0.0
scene.cycles.volume_bounces = 1
scene.cycles.pixel_filter_type = 'GAUSSIAN'
scene.cycles.sample_clamp_indirect = 0.0
scene.view_settings.view_transform = 'Standard'
bpy.context.view_layer.update()
